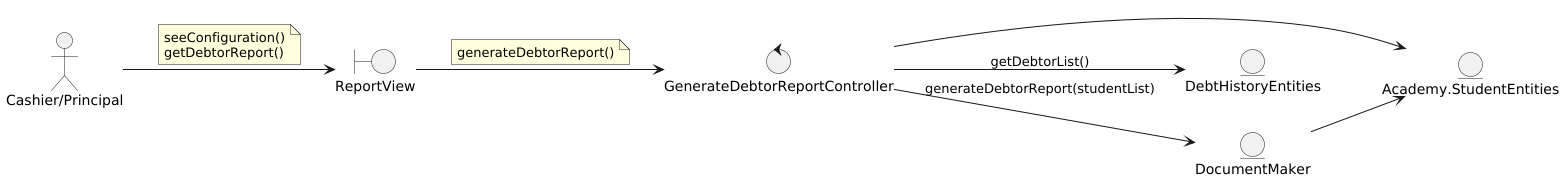

The diagram above was rendered by PlantUML. Its source (embedded in the PNG):
@startuml
left to right direction

actor "Cashier/Principal"

boundary ReportView

control GenerateDebtorReportController

entity Academy.StudentEntities
entity DebtHistoryEntities
entity DocumentMaker

'--- Actor relations ---
"Cashier/Principal" --> ReportView
note on link
    seeConfiguration()
    getDebtorReport()
end note

'--- Views relations ---
ReportView --> GenerateDebtorReportController
note on link
    generateDebtorReport()
end note

'--- Controllers relations ---
GenerateDebtorReportController --> DocumentMaker : generateDebtorReport(studentList)
GenerateDebtorReportController --> Academy.StudentEntities
GenerateDebtorReportController --> DebtHistoryEntities : getDebtorList()

'--- Entity relations ---
DocumentMaker --> Academy.StudentEntities

@enduml